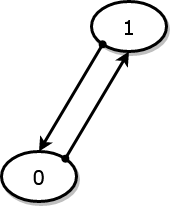

The diagram above was exported from draw.io. Its source (the exported page's mxGraphModel, read from the mxfile embedded in the PNG):
<mxGraphModel dx="-650" dy="558" grid="1" gridSize="10" guides="1" tooltips="1" connect="1" arrows="1" fold="1" page="1" pageScale="1" pageWidth="850" pageHeight="1100" math="0" shadow="0">
  <root>
    <mxCell id="0" />
    <mxCell id="1" parent="0" />
    <mxCell id="tRckqVVtsOPiY4bjzsrz-2" value="0" style="ellipse;whiteSpace=wrap;html=1;rounded=0;shadow=1;comic=0;labelBackgroundColor=none;strokeWidth=3;fontFamily=Verdana;fontSize=20;align=center;strokeColor=#000000;" vertex="1" parent="1">
      <mxGeometry x="1940" y="380" width="75" height="50" as="geometry" />
    </mxCell>
    <mxCell id="tRckqVVtsOPiY4bjzsrz-3" value="" style="edgeStyle=none;rounded=1;html=1;labelBackgroundColor=none;startArrow=oval;startFill=1;startSize=5;endArrow=classic;endFill=1;endSize=5;jettySize=auto;orthogonalLoop=1;strokeColor=#000000;strokeWidth=3;fontFamily=Verdana;fontSize=20;exitX=1;exitY=0;exitDx=0;exitDy=0;entryX=0.5;entryY=1;entryDx=0;entryDy=0;" edge="1" parent="1" source="tRckqVVtsOPiY4bjzsrz-2" target="2SPh7jHbgGuNqYQmD8yi-1">
      <mxGeometry relative="1" as="geometry">
        <mxPoint x="453.18019484660545" y="38.78679656440363" as="sourcePoint" />
        <mxPoint x="2070" y="310" as="targetPoint" />
      </mxGeometry>
    </mxCell>
    <mxCell id="2SPh7jHbgGuNqYQmD8yi-1" value="1" style="ellipse;whiteSpace=wrap;html=1;rounded=0;shadow=1;comic=0;labelBackgroundColor=none;strokeWidth=3;fontFamily=Verdana;fontSize=20;align=center;strokeColor=#000000;" vertex="1" parent="1">
      <mxGeometry x="2030" y="230" width="75" height="50" as="geometry" />
    </mxCell>
    <mxCell id="2SPh7jHbgGuNqYQmD8yi-2" value="" style="edgeStyle=none;rounded=1;html=1;labelBackgroundColor=none;startArrow=oval;startFill=1;startSize=5;endArrow=classic;endFill=1;endSize=5;jettySize=auto;orthogonalLoop=1;strokeColor=#000000;strokeWidth=3;fontFamily=Verdana;fontSize=20;exitX=0;exitY=1;exitDx=0;exitDy=0;entryX=0.5;entryY=0;entryDx=0;entryDy=0;" edge="1" parent="1" source="2SPh7jHbgGuNqYQmD8yi-1" target="tRckqVVtsOPiY4bjzsrz-2">
      <mxGeometry relative="1" as="geometry">
        <mxPoint x="2013.8379480147946" y="397.2040891791928" as="sourcePoint" />
        <mxPoint x="2077.5" y="290" as="targetPoint" />
      </mxGeometry>
    </mxCell>
  </root>
</mxGraphModel>